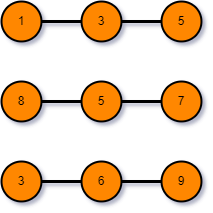

The diagram above was exported from draw.io. Its source (the exported page's mxGraphModel, read from the mxfile embedded in the PNG):
<mxGraphModel dx="1038" dy="489" grid="1" gridSize="10" guides="1" tooltips="1" connect="1" arrows="1" fold="1" page="1" pageScale="1" pageWidth="850" pageHeight="1100" math="0" shadow="0">
  <root>
    <mxCell id="BsKfr2mTg90IUH5cFRLk-0" />
    <mxCell id="BsKfr2mTg90IUH5cFRLk-1" parent="BsKfr2mTg90IUH5cFRLk-0" />
    <mxCell id="h5FuhrA81psuwRsOb6Rr-3" style="edgeStyle=none;rounded=0;orthogonalLoop=1;jettySize=auto;html=1;entryX=0;entryY=0.5;entryDx=0;entryDy=0;endArrow=none;endFill=0;strokeWidth=3;" edge="1" parent="BsKfr2mTg90IUH5cFRLk-1" source="h5FuhrA81psuwRsOb6Rr-0" target="h5FuhrA81psuwRsOb6Rr-1">
      <mxGeometry relative="1" as="geometry" />
    </mxCell>
    <mxCell id="h5FuhrA81psuwRsOb6Rr-0" value="1" style="ellipse;whiteSpace=wrap;html=1;aspect=fixed;fillColor=#FF8700;gradientColor=none;strokeColor=#000000;strokeWidth=2;" vertex="1" parent="BsKfr2mTg90IUH5cFRLk-1">
      <mxGeometry x="120" y="80" width="40" height="40" as="geometry" />
    </mxCell>
    <mxCell id="h5FuhrA81psuwRsOb6Rr-4" style="edgeStyle=none;rounded=0;orthogonalLoop=1;jettySize=auto;html=1;entryX=0;entryY=0.5;entryDx=0;entryDy=0;endArrow=none;endFill=0;strokeWidth=3;" edge="1" parent="BsKfr2mTg90IUH5cFRLk-1" source="h5FuhrA81psuwRsOb6Rr-1" target="h5FuhrA81psuwRsOb6Rr-2">
      <mxGeometry relative="1" as="geometry" />
    </mxCell>
    <mxCell id="h5FuhrA81psuwRsOb6Rr-1" value="3" style="ellipse;whiteSpace=wrap;html=1;aspect=fixed;fillColor=#FF8700;gradientColor=none;strokeColor=#000000;strokeWidth=2;" vertex="1" parent="BsKfr2mTg90IUH5cFRLk-1">
      <mxGeometry x="200" y="80" width="40" height="40" as="geometry" />
    </mxCell>
    <mxCell id="h5FuhrA81psuwRsOb6Rr-2" value="5" style="ellipse;whiteSpace=wrap;html=1;aspect=fixed;fillColor=#FF8700;gradientColor=none;strokeColor=#000000;strokeWidth=2;" vertex="1" parent="BsKfr2mTg90IUH5cFRLk-1">
      <mxGeometry x="280" y="80" width="40" height="40" as="geometry" />
    </mxCell>
    <mxCell id="h5FuhrA81psuwRsOb6Rr-5" style="edgeStyle=none;rounded=0;orthogonalLoop=1;jettySize=auto;html=1;entryX=0;entryY=0.5;entryDx=0;entryDy=0;endArrow=none;endFill=0;strokeWidth=3;" edge="1" parent="BsKfr2mTg90IUH5cFRLk-1" source="h5FuhrA81psuwRsOb6Rr-6" target="h5FuhrA81psuwRsOb6Rr-8">
      <mxGeometry relative="1" as="geometry" />
    </mxCell>
    <mxCell id="h5FuhrA81psuwRsOb6Rr-6" value="8" style="ellipse;whiteSpace=wrap;html=1;aspect=fixed;fillColor=#FF8700;gradientColor=none;strokeColor=#000000;strokeWidth=2;" vertex="1" parent="BsKfr2mTg90IUH5cFRLk-1">
      <mxGeometry x="120" y="160" width="40" height="40" as="geometry" />
    </mxCell>
    <mxCell id="h5FuhrA81psuwRsOb6Rr-7" style="edgeStyle=none;rounded=0;orthogonalLoop=1;jettySize=auto;html=1;entryX=0;entryY=0.5;entryDx=0;entryDy=0;endArrow=none;endFill=0;strokeWidth=3;" edge="1" parent="BsKfr2mTg90IUH5cFRLk-1" source="h5FuhrA81psuwRsOb6Rr-8" target="h5FuhrA81psuwRsOb6Rr-9">
      <mxGeometry relative="1" as="geometry" />
    </mxCell>
    <mxCell id="h5FuhrA81psuwRsOb6Rr-8" value="5" style="ellipse;whiteSpace=wrap;html=1;aspect=fixed;fillColor=#FF8700;gradientColor=none;strokeColor=#000000;strokeWidth=2;" vertex="1" parent="BsKfr2mTg90IUH5cFRLk-1">
      <mxGeometry x="200" y="160" width="40" height="40" as="geometry" />
    </mxCell>
    <mxCell id="h5FuhrA81psuwRsOb6Rr-9" value="7" style="ellipse;whiteSpace=wrap;html=1;aspect=fixed;fillColor=#FF8700;gradientColor=none;strokeColor=#000000;strokeWidth=2;" vertex="1" parent="BsKfr2mTg90IUH5cFRLk-1">
      <mxGeometry x="280" y="160" width="40" height="40" as="geometry" />
    </mxCell>
    <mxCell id="h5FuhrA81psuwRsOb6Rr-10" style="edgeStyle=none;rounded=0;orthogonalLoop=1;jettySize=auto;html=1;entryX=0;entryY=0.5;entryDx=0;entryDy=0;endArrow=none;endFill=0;strokeWidth=3;" edge="1" parent="BsKfr2mTg90IUH5cFRLk-1" source="h5FuhrA81psuwRsOb6Rr-11" target="h5FuhrA81psuwRsOb6Rr-13">
      <mxGeometry relative="1" as="geometry" />
    </mxCell>
    <mxCell id="h5FuhrA81psuwRsOb6Rr-11" value="3" style="ellipse;whiteSpace=wrap;html=1;aspect=fixed;fillColor=#FF8700;gradientColor=none;strokeColor=#000000;strokeWidth=2;" vertex="1" parent="BsKfr2mTg90IUH5cFRLk-1">
      <mxGeometry x="120" y="240" width="40" height="40" as="geometry" />
    </mxCell>
    <mxCell id="h5FuhrA81psuwRsOb6Rr-12" style="edgeStyle=none;rounded=0;orthogonalLoop=1;jettySize=auto;html=1;entryX=0;entryY=0.5;entryDx=0;entryDy=0;endArrow=none;endFill=0;strokeWidth=3;" edge="1" parent="BsKfr2mTg90IUH5cFRLk-1" source="h5FuhrA81psuwRsOb6Rr-13" target="h5FuhrA81psuwRsOb6Rr-14">
      <mxGeometry relative="1" as="geometry" />
    </mxCell>
    <mxCell id="h5FuhrA81psuwRsOb6Rr-13" value="6" style="ellipse;whiteSpace=wrap;html=1;aspect=fixed;fillColor=#FF8700;gradientColor=none;strokeColor=#000000;strokeWidth=2;" vertex="1" parent="BsKfr2mTg90IUH5cFRLk-1">
      <mxGeometry x="200" y="240" width="40" height="40" as="geometry" />
    </mxCell>
    <mxCell id="h5FuhrA81psuwRsOb6Rr-14" value="9" style="ellipse;whiteSpace=wrap;html=1;aspect=fixed;fillColor=#FF8700;gradientColor=none;strokeColor=#000000;strokeWidth=2;" vertex="1" parent="BsKfr2mTg90IUH5cFRLk-1">
      <mxGeometry x="280" y="240" width="40" height="40" as="geometry" />
    </mxCell>
  </root>
</mxGraphModel>